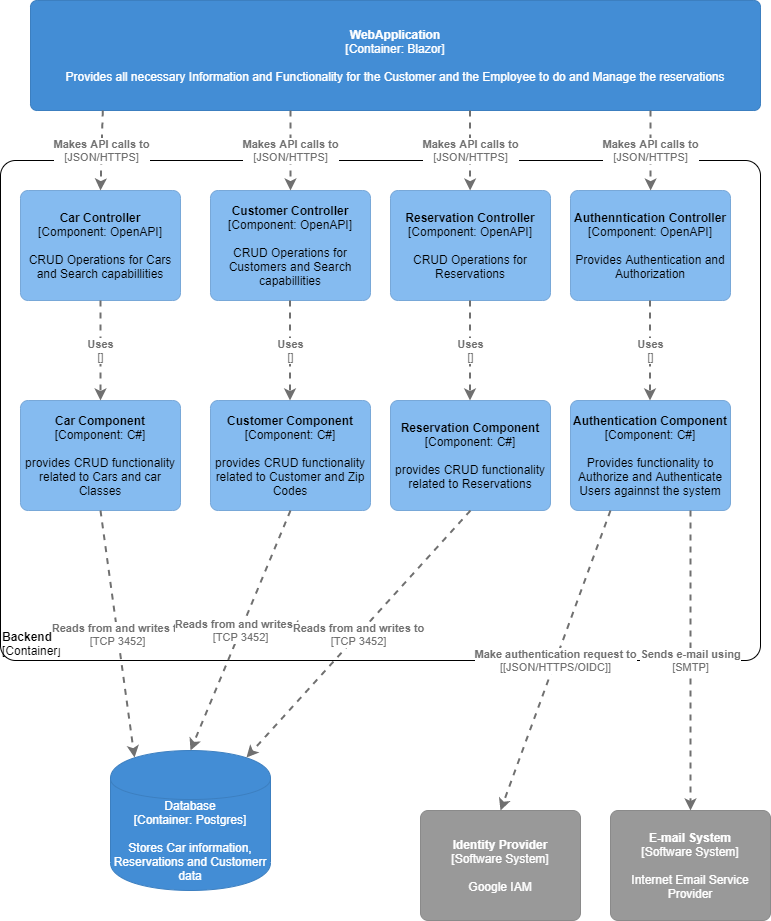

The diagram above was exported from draw.io. Its source (the exported page's mxGraphModel, read from the mxfile embedded in the PNG):
<mxGraphModel dx="1072" dy="952" grid="1" gridSize="10" guides="1" tooltips="1" connect="1" arrows="1" fold="1" page="1" pageScale="1" pageWidth="827" pageHeight="1169" math="0" shadow="0">
  <root>
    <mxCell id="0" />
    <mxCell id="1" parent="0" />
    <object label="&lt;div style=&quot;text-align: left&quot;&gt;&lt;b&gt;Backend API Application&lt;/b&gt;&lt;/div&gt;&lt;div style=&quot;text-align: left&quot;&gt;[Container]&lt;/div&gt;" placeholders="1" c4Name="Backend API Application" c4Type="ExecutionEnvironment" c4Application="Container" id="YVinJHNJob_FlKfBh_pd-1">
      <mxCell style="rounded=1;whiteSpace=wrap;html=1;labelBackgroundColor=none;fillColor=#ffffff;fontColor=#000000;align=left;arcSize=3;strokeColor=#000000;verticalAlign=bottom;" parent="1" vertex="1">
        <mxGeometry x="40" y="270" width="760" height="500" as="geometry" />
        <C4ExecutionEnvironment as="c4" />
      </mxCell>
    </object>
    <object label="&lt;span&gt;&lt;b&gt;WebApplication&lt;/b&gt;&lt;/span&gt;&lt;div&gt;[Container:&amp;nbsp;&lt;span&gt;Blazor&lt;/span&gt;&lt;span&gt;]&lt;/span&gt;&lt;/div&gt;&lt;div&gt;&lt;br&gt;&lt;/div&gt;&lt;div&gt;Provides all necessary Information and Functionality for the Customer and the Employee to do and Manage the reservations&lt;/div&gt;" placeholders="1" c4Name="WebApplication" c4Type="Container" c4Technology="Blazor" c4Description="Provides all necessary Information and Functionality for the Customer and the Employee to do and Manage the reservations" id="YVinJHNJob_FlKfBh_pd-8">
      <mxCell style="rounded=1;whiteSpace=wrap;html=1;labelBackgroundColor=none;fillColor=#438dd5;fontColor=#ffffff;align=center;arcSize=6;strokeColor=#3c7fc0;" parent="1" vertex="1">
        <mxGeometry x="70" y="110" width="730" height="110" as="geometry" />
        <C4Container as="c4" />
      </mxCell>
    </object>
    <object label="&lt;b&gt;Identity Provider&lt;/b&gt;&lt;div&gt;[Software System]&lt;/div&gt;&lt;div&gt;&lt;br&gt;&lt;/div&gt;&lt;div&gt;Google IAM" placeholders="1" c4Name="Identity Provider" c4Type="SoftwareSystemDependency" c4Description="Google IAM" id="YVinJHNJob_FlKfBh_pd-9">
      <mxCell style="rounded=1;whiteSpace=wrap;html=1;labelBackgroundColor=none;fillColor=#999999;fontColor=#ffffff;align=center;arcSize=7;strokeColor=#8a8a8a;" parent="1" vertex="1">
        <mxGeometry x="460" y="920" width="160" height="110" as="geometry" />
        <C4SoftwareSystemDependency as="c4" />
      </mxCell>
    </object>
    <object label="&lt;b&gt;E-mail System&lt;/b&gt;&lt;div&gt;[Software System]&lt;/div&gt;&lt;div&gt;&lt;br&gt;&lt;/div&gt;&lt;div&gt;Internet Email Service Provider" placeholders="1" c4Name="E-mail System" c4Type="SoftwareSystemDependency" c4Description="Internet Email Service Provider" id="YVinJHNJob_FlKfBh_pd-10">
      <mxCell style="rounded=1;whiteSpace=wrap;html=1;labelBackgroundColor=none;fillColor=#999999;fontColor=#ffffff;align=center;arcSize=7;strokeColor=#8a8a8a;" parent="1" vertex="1">
        <mxGeometry x="650" y="920" width="160" height="110" as="geometry" />
        <C4SoftwareSystemDependency as="c4" />
      </mxCell>
    </object>
    <object label="&lt;span&gt;&lt;b&gt;Car Controller&lt;/b&gt;&lt;/span&gt;&lt;div&gt;[Component:&amp;nbsp;&lt;span&gt;OpenAPI&lt;/span&gt;&lt;span&gt;]&lt;/span&gt;&lt;/div&gt;&lt;div&gt;&lt;br&gt;&lt;/div&gt;&lt;div&gt;CRUD Operations for Cars and Search capabillities&lt;/div&gt;" placeholders="1" c4Name="Car Controller" c4Type="Component" c4Technology="OpenAPI" c4Description="CRUD Operations for Cars and Search capabillities" id="6KyrJldJ2Wzb_5K5iIKl-1">
      <mxCell style="rounded=1;whiteSpace=wrap;html=1;labelBackgroundColor=none;fillColor=#85bbf0;fontColor=#000000;align=center;arcSize=7;strokeColor=#78a8d8;" vertex="1" parent="1">
        <mxGeometry x="60" y="300" width="160" height="110" as="geometry" />
        <C4Component as="c4" />
      </mxCell>
    </object>
    <object label="&lt;span&gt;&lt;b&gt;Customer Controller&lt;/b&gt;&lt;/span&gt;&lt;div&gt;[Component:&amp;nbsp;&lt;span&gt;OpenAPI&lt;/span&gt;&lt;span&gt;]&lt;/span&gt;&lt;/div&gt;&lt;div&gt;&lt;br&gt;&lt;/div&gt;&lt;div&gt;CRUD Operations for Customers and Search capabillities&lt;/div&gt;" placeholders="1" c4Name="Customer Controller" c4Type="Component" c4Technology="OpenAPI" c4Description="CRUD Operations for Customers and Search capabillities" id="6KyrJldJ2Wzb_5K5iIKl-2">
      <mxCell style="rounded=1;whiteSpace=wrap;html=1;labelBackgroundColor=none;fillColor=#85bbf0;fontColor=#000000;align=center;arcSize=7;strokeColor=#78a8d8;" vertex="1" parent="1">
        <mxGeometry x="250" y="300" width="160" height="110" as="geometry" />
        <C4Component as="c4" />
      </mxCell>
    </object>
    <object label="&lt;span&gt;&lt;b&gt;Reservation Controller&lt;/b&gt;&lt;/span&gt;&lt;div&gt;[Component:&amp;nbsp;&lt;span&gt;OpenAPI&lt;/span&gt;&lt;span&gt;]&lt;/span&gt;&lt;/div&gt;&lt;div&gt;&lt;br&gt;&lt;/div&gt;&lt;div&gt;CRUD Operations for Reservations&lt;/div&gt;" placeholders="1" c4Name="Reservation Controller" c4Type="Component" c4Technology="OpenAPI" c4Description="CRUD Operations for Reservations" id="6KyrJldJ2Wzb_5K5iIKl-3">
      <mxCell style="rounded=1;whiteSpace=wrap;html=1;labelBackgroundColor=none;fillColor=#85bbf0;fontColor=#000000;align=center;arcSize=7;strokeColor=#78a8d8;" vertex="1" parent="1">
        <mxGeometry x="430" y="300" width="160" height="110" as="geometry" />
        <C4Component as="c4" />
      </mxCell>
    </object>
    <object label="&lt;span&gt;&lt;b&gt;Authenntication Controller&lt;/b&gt;&lt;/span&gt;&lt;div&gt;[Component:&amp;nbsp;&lt;span&gt;OpenAPI&lt;/span&gt;&lt;span&gt;]&lt;/span&gt;&lt;/div&gt;&lt;div&gt;&lt;br&gt;&lt;/div&gt;&lt;div&gt;Provides Authentication and Authorization&lt;/div&gt;" placeholders="1" c4Name="Authenntication Controller" c4Type="Component" c4Technology="OpenAPI" c4Description="Provides Authentication and Authorization" id="6KyrJldJ2Wzb_5K5iIKl-4">
      <mxCell style="rounded=1;whiteSpace=wrap;html=1;labelBackgroundColor=none;fillColor=#85bbf0;fontColor=#000000;align=center;arcSize=7;strokeColor=#78a8d8;" vertex="1" parent="1">
        <mxGeometry x="610" y="300" width="160" height="110" as="geometry" />
        <C4Component as="c4" />
      </mxCell>
    </object>
    <object label="&lt;div style=&quot;text-align: left&quot;&gt;&lt;div style=&quot;text-align: center&quot;&gt;&lt;b&gt;Makes API calls to&lt;/b&gt;&lt;/div&gt;&lt;div style=&quot;text-align: center&quot;&gt;[JSON/HTTPS]&lt;/div&gt;&lt;/div&gt;" c4Type="Relationship" c4Description="Makes API calls to" c4Technology="JSON/HTTPS" id="6KyrJldJ2Wzb_5K5iIKl-5">
      <mxCell style="edgeStyle=none;rounded=0;html=1;entryX=0.5;entryY=0;jettySize=auto;orthogonalLoop=1;strokeColor=#707070;strokeWidth=2;fontColor=#707070;jumpStyle=none;dashed=1;exitX=0.099;exitY=1;exitDx=0;exitDy=0;exitPerimeter=0;entryDx=0;entryDy=0;" edge="1" parent="1" source="YVinJHNJob_FlKfBh_pd-8" target="6KyrJldJ2Wzb_5K5iIKl-1">
        <mxGeometry width="160" relative="1" as="geometry">
          <mxPoint x="90" y="850" as="sourcePoint" />
          <mxPoint x="250" y="850" as="targetPoint" />
        </mxGeometry>
        <C4Relationship as="c4" />
      </mxCell>
    </object>
    <object label="&lt;div style=&quot;text-align: left&quot;&gt;&lt;div style=&quot;text-align: center&quot;&gt;&lt;b&gt;Makes API calls to&lt;/b&gt;&lt;/div&gt;&lt;div style=&quot;text-align: center&quot;&gt;[JSON/HTTPS]&lt;/div&gt;&lt;/div&gt;" c4Type="Relationship" c4Description="Makes API calls to" c4Technology="JSON/HTTPS" id="6KyrJldJ2Wzb_5K5iIKl-6">
      <mxCell style="edgeStyle=none;rounded=0;html=1;entryX=0.5;entryY=0;jettySize=auto;orthogonalLoop=1;strokeColor=#707070;strokeWidth=2;fontColor=#707070;jumpStyle=none;dashed=1;entryDx=0;entryDy=0;exitX=0.356;exitY=1;exitDx=0;exitDy=0;exitPerimeter=0;" edge="1" parent="1" source="YVinJHNJob_FlKfBh_pd-8" target="6KyrJldJ2Wzb_5K5iIKl-2">
        <mxGeometry width="160" relative="1" as="geometry">
          <mxPoint x="100" y="860" as="sourcePoint" />
          <mxPoint x="260" y="860" as="targetPoint" />
        </mxGeometry>
        <C4Relationship as="c4" />
      </mxCell>
    </object>
    <object label="&lt;div style=&quot;text-align: left&quot;&gt;&lt;div style=&quot;text-align: center&quot;&gt;&lt;b&gt;Makes API calls to&lt;/b&gt;&lt;/div&gt;&lt;div style=&quot;text-align: center&quot;&gt;[JSON/HTTPS]&lt;/div&gt;&lt;/div&gt;" c4Type="Relationship" c4Description="Makes API calls to" c4Technology="JSON/HTTPS" id="6KyrJldJ2Wzb_5K5iIKl-7">
      <mxCell style="edgeStyle=none;rounded=0;html=1;entryX=0.5;entryY=0;jettySize=auto;orthogonalLoop=1;strokeColor=#707070;strokeWidth=2;fontColor=#707070;jumpStyle=none;dashed=1;entryDx=0;entryDy=0;exitX=0.356;exitY=1;exitDx=0;exitDy=0;exitPerimeter=0;" edge="1" parent="1">
        <mxGeometry width="160" relative="1" as="geometry">
          <mxPoint x="509.5000000000001" y="220" as="sourcePoint" />
          <mxPoint x="509.62" y="300" as="targetPoint" />
        </mxGeometry>
        <C4Relationship as="c4" />
      </mxCell>
    </object>
    <object label="&lt;div style=&quot;text-align: left&quot;&gt;&lt;div style=&quot;text-align: center&quot;&gt;&lt;b&gt;Makes API calls to&lt;/b&gt;&lt;/div&gt;&lt;div style=&quot;text-align: center&quot;&gt;[JSON/HTTPS]&lt;/div&gt;&lt;/div&gt;" c4Type="Relationship" c4Description="Makes API calls to" c4Technology="JSON/HTTPS" id="6KyrJldJ2Wzb_5K5iIKl-8">
      <mxCell style="edgeStyle=none;rounded=0;html=1;entryX=0.5;entryY=0;jettySize=auto;orthogonalLoop=1;strokeColor=#707070;strokeWidth=2;fontColor=#707070;jumpStyle=none;dashed=1;entryDx=0;entryDy=0;exitX=0.356;exitY=1;exitDx=0;exitDy=0;exitPerimeter=0;" edge="1" parent="1">
        <mxGeometry width="160" relative="1" as="geometry">
          <mxPoint x="690" y="220" as="sourcePoint" />
          <mxPoint x="690.1199999999999" y="300" as="targetPoint" />
        </mxGeometry>
        <C4Relationship as="c4" />
      </mxCell>
    </object>
    <object label="&lt;span&gt;Database&lt;/span&gt;&lt;div&gt;[Container:&amp;nbsp;Postgres]&lt;/div&gt;&lt;div&gt;&lt;br&gt;&lt;/div&gt;&lt;div&gt;Stores Car information, Reservations and Customerr data&lt;/div&gt;" placeholders="1" c4Type="Database" c4Technology="technology" c4Description="Description" id="6KyrJldJ2Wzb_5K5iIKl-9">
      <mxCell style="shape=cylinder;whiteSpace=wrap;html=1;boundedLbl=1;rounded=0;labelBackgroundColor=none;fillColor=#438dd5;fontSize=12;fontColor=#ffffff;align=center;strokeColor=#3c7fc0;" vertex="1" parent="1">
        <mxGeometry x="150" y="860" width="160" height="140" as="geometry" />
        <C4Database as="c4" />
      </mxCell>
    </object>
    <object label="&lt;span&gt;&lt;b&gt;Car Component&lt;/b&gt;&lt;/span&gt;&lt;div&gt;[Component:&amp;nbsp;&lt;span&gt;C#&lt;/span&gt;&lt;span&gt;]&lt;/span&gt;&lt;/div&gt;&lt;div&gt;&lt;br&gt;&lt;/div&gt;&lt;div&gt;provides CRUD functionality related to Cars and car Classes&lt;/div&gt;" placeholders="1" c4Name="Car Component" c4Type="Component" c4Technology="C#" c4Description="provides CRUD functionality related to Cars and car Classes" id="6KyrJldJ2Wzb_5K5iIKl-10">
      <mxCell style="rounded=1;whiteSpace=wrap;html=1;labelBackgroundColor=none;fillColor=#85bbf0;fontColor=#000000;align=center;arcSize=7;strokeColor=#78a8d8;" vertex="1" parent="1">
        <mxGeometry x="60" y="510" width="160" height="110" as="geometry" />
        <C4Component as="c4" />
      </mxCell>
    </object>
    <object label="&lt;span&gt;&lt;b&gt;Customer Component&lt;/b&gt;&lt;/span&gt;&lt;div&gt;[Component:&amp;nbsp;&lt;span&gt;C#&lt;/span&gt;&lt;span&gt;]&lt;/span&gt;&lt;/div&gt;&lt;div&gt;&lt;br&gt;&lt;/div&gt;&lt;div&gt;provides CRUD functionality related to Customer and Zip Codes&lt;/div&gt;" placeholders="1" c4Name="Customer Component" c4Type="Component" c4Technology="C#" c4Description="provides CRUD functionality related to Customer and Zip Codes" id="6KyrJldJ2Wzb_5K5iIKl-11">
      <mxCell style="rounded=1;whiteSpace=wrap;html=1;labelBackgroundColor=none;fillColor=#85bbf0;fontColor=#000000;align=center;arcSize=7;strokeColor=#78a8d8;" vertex="1" parent="1">
        <mxGeometry x="250" y="510" width="160" height="110" as="geometry" />
        <C4Component as="c4" />
      </mxCell>
    </object>
    <object label="&lt;span&gt;&lt;b&gt;Reservation Component&lt;/b&gt;&lt;/span&gt;&lt;div&gt;[Component:&amp;nbsp;&lt;span&gt;C#&lt;/span&gt;&lt;span&gt;]&lt;/span&gt;&lt;/div&gt;&lt;div&gt;&lt;br&gt;&lt;/div&gt;&lt;div&gt;provides CRUD functionality related to Reservations&lt;/div&gt;" placeholders="1" c4Name="Reservation Component" c4Type="Component" c4Technology="C#" c4Description="provides CRUD functionality related to Reservations" id="6KyrJldJ2Wzb_5K5iIKl-12">
      <mxCell style="rounded=1;whiteSpace=wrap;html=1;labelBackgroundColor=none;fillColor=#85bbf0;fontColor=#000000;align=center;arcSize=7;strokeColor=#78a8d8;" vertex="1" parent="1">
        <mxGeometry x="430" y="510" width="160" height="110" as="geometry" />
        <C4Component as="c4" />
      </mxCell>
    </object>
    <object label="&lt;span&gt;&lt;b&gt;Authentication Component&lt;/b&gt;&lt;/span&gt;&lt;div&gt;[Component:&amp;nbsp;&lt;span&gt;C#&lt;/span&gt;&lt;span&gt;]&lt;/span&gt;&lt;/div&gt;&lt;div&gt;&lt;br&gt;&lt;/div&gt;&lt;div&gt;Provides functionality to Authorize and Authenticate Users againnst the system&lt;/div&gt;" placeholders="1" c4Name="Authentication Component" c4Type="Component" c4Technology="C#" c4Description="Provides functionality to Authorize and Authenticate Users againnst the system" id="6KyrJldJ2Wzb_5K5iIKl-13">
      <mxCell style="rounded=1;whiteSpace=wrap;html=1;labelBackgroundColor=none;fillColor=#85bbf0;fontColor=#000000;align=center;arcSize=7;strokeColor=#78a8d8;" vertex="1" parent="1">
        <mxGeometry x="610" y="510" width="160" height="110" as="geometry" />
        <C4Component as="c4" />
      </mxCell>
    </object>
    <object label="&lt;div style=&quot;text-align: left&quot;&gt;&lt;div style=&quot;text-align: center&quot;&gt;&lt;b&gt;Make authentication request to&lt;/b&gt;&lt;/div&gt;&lt;div style=&quot;text-align: center&quot;&gt;[[JSON/HTTPS/OIDC]]&lt;/div&gt;&lt;/div&gt;" c4Type="Relationship" c4Description="Make authentication request to" c4Technology="[JSON/HTTPS/OIDC]" id="6KyrJldJ2Wzb_5K5iIKl-14">
      <mxCell style="edgeStyle=none;rounded=0;html=1;entryX=0.5;entryY=0;jettySize=auto;orthogonalLoop=1;strokeColor=#707070;strokeWidth=2;fontColor=#707070;jumpStyle=none;dashed=1;exitX=0.25;exitY=1;exitDx=0;exitDy=0;entryDx=0;entryDy=0;" edge="1" parent="1" source="6KyrJldJ2Wzb_5K5iIKl-13" target="YVinJHNJob_FlKfBh_pd-9">
        <mxGeometry width="160" relative="1" as="geometry">
          <mxPoint x="520" y="850" as="sourcePoint" />
          <mxPoint x="680" y="850" as="targetPoint" />
        </mxGeometry>
        <C4Relationship as="c4" />
      </mxCell>
    </object>
    <object label="&lt;div style=&quot;text-align: left&quot;&gt;&lt;div style=&quot;text-align: center&quot;&gt;&lt;b&gt;Sends e-mail using&lt;/b&gt;&lt;/div&gt;&lt;div style=&quot;text-align: center&quot;&gt;[SMTP]&lt;/div&gt;&lt;/div&gt;" c4Type="Relationship" c4Description="Sends e-mail using" c4Technology="SMTP" id="6KyrJldJ2Wzb_5K5iIKl-15">
      <mxCell style="edgeStyle=none;rounded=0;html=1;entryX=0.5;entryY=0;jettySize=auto;orthogonalLoop=1;strokeColor=#707070;strokeWidth=2;fontColor=#707070;jumpStyle=none;dashed=1;exitX=0.75;exitY=1;exitDx=0;exitDy=0;entryDx=0;entryDy=0;" edge="1" parent="1" source="6KyrJldJ2Wzb_5K5iIKl-13" target="YVinJHNJob_FlKfBh_pd-10">
        <mxGeometry width="160" relative="1" as="geometry">
          <mxPoint x="411" y="680" as="sourcePoint" />
          <mxPoint x="250" y="820" as="targetPoint" />
        </mxGeometry>
        <C4Relationship as="c4" />
      </mxCell>
    </object>
    <object label="&lt;div style=&quot;text-align: left&quot;&gt;&lt;div style=&quot;text-align: center&quot;&gt;&lt;b&gt;Reads from and writes to&lt;/b&gt;&lt;/div&gt;&lt;div style=&quot;text-align: center&quot;&gt;[TCP 3452]&lt;/div&gt;&lt;/div&gt;" c4Type="Relationship" c4Description="Reads from and writes to" c4Technology="TCP 3452" id="6KyrJldJ2Wzb_5K5iIKl-16">
      <mxCell style="edgeStyle=none;rounded=0;html=1;entryX=0.15;entryY=0.05;jettySize=auto;orthogonalLoop=1;strokeColor=#707070;strokeWidth=2;fontColor=#707070;jumpStyle=none;dashed=1;exitX=0.5;exitY=1;exitDx=0;exitDy=0;entryDx=0;entryDy=0;entryPerimeter=0;" edge="1" parent="1" source="6KyrJldJ2Wzb_5K5iIKl-10" target="6KyrJldJ2Wzb_5K5iIKl-9">
        <mxGeometry width="160" relative="1" as="geometry">
          <mxPoint x="371" y="625" as="sourcePoint" />
          <mxPoint x="240" y="640" as="targetPoint" />
        </mxGeometry>
        <C4Relationship as="c4" />
      </mxCell>
    </object>
    <object label="&lt;div style=&quot;text-align: left&quot;&gt;&lt;div style=&quot;text-align: center&quot;&gt;&lt;b&gt;Reads from and writes to&lt;/b&gt;&lt;/div&gt;&lt;div style=&quot;text-align: center&quot;&gt;[TCP 3452]&lt;/div&gt;&lt;/div&gt;" c4Type="Relationship" c4Description="Reads from and writes to" c4Technology="TCP 3452" id="6KyrJldJ2Wzb_5K5iIKl-17">
      <mxCell style="edgeStyle=none;rounded=0;html=1;entryX=0.5;entryY=0;jettySize=auto;orthogonalLoop=1;strokeColor=#707070;strokeWidth=2;fontColor=#707070;jumpStyle=none;dashed=1;exitX=0.5;exitY=1;exitDx=0;exitDy=0;entryDx=0;entryDy=0;" edge="1" parent="1" source="6KyrJldJ2Wzb_5K5iIKl-11" target="6KyrJldJ2Wzb_5K5iIKl-9">
        <mxGeometry width="160" relative="1" as="geometry">
          <mxPoint x="150" y="630" as="sourcePoint" />
          <mxPoint x="240" y="870" as="targetPoint" />
        </mxGeometry>
        <C4Relationship as="c4" />
      </mxCell>
    </object>
    <object label="&lt;div style=&quot;text-align: left&quot;&gt;&lt;div style=&quot;text-align: center&quot;&gt;&lt;b&gt;Reads from and writes to&lt;/b&gt;&lt;/div&gt;&lt;div style=&quot;text-align: center&quot;&gt;[TCP 3452]&lt;/div&gt;&lt;/div&gt;" c4Type="Relationship" c4Description="Reads from and writes to" c4Technology="TCP 3452" id="6KyrJldJ2Wzb_5K5iIKl-18">
      <mxCell style="edgeStyle=none;rounded=0;html=1;entryX=0.85;entryY=0.05;jettySize=auto;orthogonalLoop=1;strokeColor=#707070;strokeWidth=2;fontColor=#707070;jumpStyle=none;dashed=1;exitX=0.5;exitY=1;exitDx=0;exitDy=0;entryDx=0;entryDy=0;entryPerimeter=0;" edge="1" parent="1" source="6KyrJldJ2Wzb_5K5iIKl-12" target="6KyrJldJ2Wzb_5K5iIKl-9">
        <mxGeometry width="160" relative="1" as="geometry">
          <mxPoint x="340" y="630" as="sourcePoint" />
          <mxPoint x="240" y="870" as="targetPoint" />
        </mxGeometry>
        <C4Relationship as="c4" />
      </mxCell>
    </object>
    <object label="&lt;div style=&quot;text-align: left&quot;&gt;&lt;div style=&quot;text-align: center&quot;&gt;&lt;b&gt;Uses&lt;/b&gt;&lt;/div&gt;&lt;div style=&quot;text-align: center&quot;&gt;[]&lt;/div&gt;&lt;/div&gt;" c4Type="Relationship" c4Description="Uses" c4Technology="" id="6KyrJldJ2Wzb_5K5iIKl-19">
      <mxCell style="edgeStyle=none;rounded=0;html=1;jettySize=auto;orthogonalLoop=1;strokeColor=#707070;strokeWidth=2;fontColor=#707070;jumpStyle=none;dashed=1;exitX=0.5;exitY=1;exitDx=0;exitDy=0;" edge="1" parent="1" source="6KyrJldJ2Wzb_5K5iIKl-1">
        <mxGeometry width="160" relative="1" as="geometry">
          <mxPoint x="-10" y="870" as="sourcePoint" />
          <mxPoint x="140" y="510" as="targetPoint" />
        </mxGeometry>
        <C4Relationship as="c4" />
      </mxCell>
    </object>
    <object label="&lt;div style=&quot;text-align: left&quot;&gt;&lt;div style=&quot;text-align: center&quot;&gt;&lt;b&gt;Uses&lt;/b&gt;&lt;/div&gt;&lt;div style=&quot;text-align: center&quot;&gt;[]&lt;/div&gt;&lt;/div&gt;" c4Type="Relationship" c4Description="Uses" c4Technology="" id="6KyrJldJ2Wzb_5K5iIKl-20">
      <mxCell style="edgeStyle=none;rounded=0;html=1;jettySize=auto;orthogonalLoop=1;strokeColor=#707070;strokeWidth=2;fontColor=#707070;jumpStyle=none;dashed=1;exitX=0.5;exitY=1;exitDx=0;exitDy=0;" edge="1" parent="1">
        <mxGeometry width="160" relative="1" as="geometry">
          <mxPoint x="329.5" y="410" as="sourcePoint" />
          <mxPoint x="329.5" y="510" as="targetPoint" />
        </mxGeometry>
        <C4Relationship as="c4" />
      </mxCell>
    </object>
    <object label="&lt;div style=&quot;text-align: left&quot;&gt;&lt;div style=&quot;text-align: center&quot;&gt;&lt;b&gt;Uses&lt;/b&gt;&lt;/div&gt;&lt;div style=&quot;text-align: center&quot;&gt;[]&lt;/div&gt;&lt;/div&gt;" c4Type="Relationship" c4Description="Uses" c4Technology="" id="6KyrJldJ2Wzb_5K5iIKl-21">
      <mxCell style="edgeStyle=none;rounded=0;html=1;jettySize=auto;orthogonalLoop=1;strokeColor=#707070;strokeWidth=2;fontColor=#707070;jumpStyle=none;dashed=1;exitX=0.5;exitY=1;exitDx=0;exitDy=0;" edge="1" parent="1">
        <mxGeometry width="160" relative="1" as="geometry">
          <mxPoint x="509.5" y="410" as="sourcePoint" />
          <mxPoint x="509.5" y="510" as="targetPoint" />
        </mxGeometry>
        <C4Relationship as="c4" />
      </mxCell>
    </object>
    <object label="&lt;div style=&quot;text-align: left&quot;&gt;&lt;div style=&quot;text-align: center&quot;&gt;&lt;b&gt;Uses&lt;/b&gt;&lt;/div&gt;&lt;div style=&quot;text-align: center&quot;&gt;[]&lt;/div&gt;&lt;/div&gt;" c4Type="Relationship" c4Description="Uses" c4Technology="" id="6KyrJldJ2Wzb_5K5iIKl-22">
      <mxCell style="edgeStyle=none;rounded=0;html=1;jettySize=auto;orthogonalLoop=1;strokeColor=#707070;strokeWidth=2;fontColor=#707070;jumpStyle=none;dashed=1;exitX=0.5;exitY=1;exitDx=0;exitDy=0;" edge="1" parent="1">
        <mxGeometry width="160" relative="1" as="geometry">
          <mxPoint x="689.5" y="410" as="sourcePoint" />
          <mxPoint x="689.5" y="510" as="targetPoint" />
        </mxGeometry>
        <C4Relationship as="c4" />
      </mxCell>
    </object>
  </root>
</mxGraphModel>